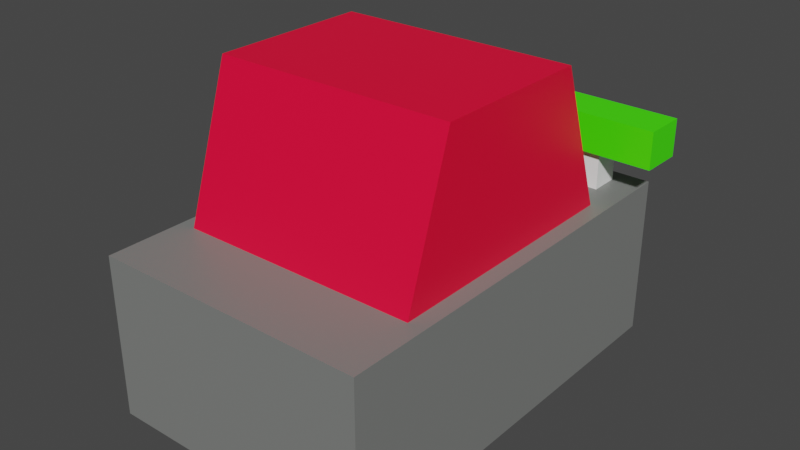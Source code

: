 # Source: toy.blend  (saved by Blender 3.4.6; exported with 4.5.12 LTS)
import bpy
from mathutils import Matrix  # noqa: F401  (used for matrix-valued properties, if any)

bpy.ops.wm.read_factory_settings(use_empty=True)
scene = bpy.context.scene
scene.name = 'Scene'

# ---- collections
col_collection = bpy.data.collections.new('Collection'); scene.collection.children.link(col_collection)

# ---- materials (node trees are filled in below, after node groups)
mat_material = bpy.data.materials.new('Material')
mat_material.alpha_threshold = 0.0
mat_material.use_transparent_shadow = False
mat_material.roughness = 0.5
mat_material.line_color = (0.0, 0.0, 0.0, 1.0)
mat_material_001 = bpy.data.materials.new('Material.001')
mat_material_001.alpha_threshold = 0.0
mat_material_001.use_transparent_shadow = False
mat_material_001.roughness = 0.5
mat_material_001.line_color = (0.0, 0.0, 0.0, 1.0)
mat_material_002 = bpy.data.materials.new('Material.002')
mat_material_002.alpha_threshold = 0.0
mat_material_002.use_transparent_shadow = False
mat_material_002.roughness = 0.5
mat_material_002.line_color = (0.0, 0.0, 0.0, 1.0)
mat_material_003 = bpy.data.materials.new('Material.003')
mat_material_003.alpha_threshold = 0.0
mat_material_003.use_transparent_shadow = False
mat_material_003.roughness = 0.5
mat_material_003.line_color = (0.0, 0.0, 0.0, 1.0)
mat_material_004 = bpy.data.materials.new('Material.004')
mat_material_004.alpha_threshold = 0.0
mat_material_004.use_transparent_shadow = False
mat_material_004.roughness = 0.5
mat_material_004.line_color = (0.0, 0.0, 0.0, 1.0)

# ---- material node trees
mat_material.use_nodes = True; mat_material.node_tree.nodes.clear()
_N = mat_material.node_tree.nodes; _L = mat_material.node_tree.links
n0 = _N.new('ShaderNodeOutputMaterial'); n0.name = 'Material Output'; n0.location = (300, 300)
n1 = _N.new('ShaderNodeBsdfPrincipled'); n1.name = 'Principled BSDF'; n1.location = (10, 300)
n1.distribution = 'GGX'
n1.subsurface_method = 'RANDOM_WALK_SKIN'
n1.inputs[0].default_value = (0.2054, 0.2116, 0.2039, 1.0)
n1.inputs[3].default_value = 1.45
n1.inputs[27].default_value = (0.0, 0.0, 0.0, 1.0)
n1.inputs[28].default_value = 1.0
_L.new(n1.outputs[0], n0.inputs[0])
n0.is_active_output = True
mat_material_001.use_nodes = True; mat_material_001.node_tree.nodes.clear()
_N = mat_material_001.node_tree.nodes; _L = mat_material_001.node_tree.links
n0 = _N.new('ShaderNodeOutputMaterial'); n0.name = 'Material Output'; n0.location = (300, 300)
n1 = _N.new('ShaderNodeBsdfPrincipled'); n1.name = 'Principled BSDF'; n1.location = (10, 300)
n1.distribution = 'GGX'
n1.subsurface_method = 'RANDOM_WALK_SKIN'
n1.inputs[0].default_value = (1.0, 0.0, 0.03984, 1.0)
n1.inputs[3].default_value = 1.45
n1.inputs[27].default_value = (0.0, 0.0, 0.0, 1.0)
n1.inputs[28].default_value = 1.0
_L.new(n1.outputs[0], n0.inputs[0])
n0.is_active_output = True
mat_material_002.use_nodes = True; mat_material_002.node_tree.nodes.clear()
_N = mat_material_002.node_tree.nodes; _L = mat_material_002.node_tree.links
n0 = _N.new('ShaderNodeOutputMaterial'); n0.name = 'Material Output'; n0.location = (300, 300)
n1 = _N.new('ShaderNodeBsdfPrincipled'); n1.name = 'Principled BSDF'; n1.location = (10, 300)
n1.distribution = 'GGX'
n1.subsurface_method = 'RANDOM_WALK_SKIN'
n1.inputs[0].default_value = (1.0, 1.0, 1.0, 1.0)
n1.inputs[3].default_value = 1.45
n1.inputs[27].default_value = (0.0, 0.0, 0.0, 1.0)
n1.inputs[28].default_value = 1.0
_L.new(n1.outputs[0], n0.inputs[0])
n0.is_active_output = True
mat_material_003.use_nodes = True; mat_material_003.node_tree.nodes.clear()
_N = mat_material_003.node_tree.nodes; _L = mat_material_003.node_tree.links
n0 = _N.new('ShaderNodeOutputMaterial'); n0.name = 'Material Output'; n0.location = (300, 300)
n1 = _N.new('ShaderNodeBsdfPrincipled'); n1.name = 'Principled BSDF'; n1.location = (10, 300)
n1.distribution = 'GGX'
n1.subsurface_method = 'RANDOM_WALK_SKIN'
n1.inputs[0].default_value = (1.0, 1.0, 1.0, 1.0)
n1.inputs[3].default_value = 1.45
n1.inputs[27].default_value = (0.0, 0.0, 0.0, 1.0)
n1.inputs[28].default_value = 1.0
_L.new(n1.outputs[0], n0.inputs[0])
n0.is_active_output = True
mat_material_004.use_nodes = True; mat_material_004.node_tree.nodes.clear()
_N = mat_material_004.node_tree.nodes; _L = mat_material_004.node_tree.links
n0 = _N.new('ShaderNodeOutputMaterial'); n0.name = 'Material Output'; n0.location = (300, 300)
n1 = _N.new('ShaderNodeBsdfPrincipled'); n1.name = 'Principled BSDF'; n1.location = (10, 300)
n1.distribution = 'GGX'
n1.subsurface_method = 'RANDOM_WALK_SKIN'
n1.inputs[0].default_value = (0.06211, 1.0, 0.0, 1.0)
n1.inputs[3].default_value = 1.45
n1.inputs[27].default_value = (0.0, 0.0, 0.0, 1.0)
n1.inputs[28].default_value = 1.0
_L.new(n1.outputs[0], n0.inputs[0])
n0.is_active_output = True

# ---- world
world_world = bpy.data.worlds.new('World'); scene.world = world_world
world_world.use_nodes = True; world_world.node_tree.nodes.clear()
_N = world_world.node_tree.nodes; _L = world_world.node_tree.links
n0 = _N.new('ShaderNodeOutputWorld'); n0.name = 'World Output'; n0.location = (300, 300)
n1 = _N.new('ShaderNodeBackground'); n1.name = 'Background'; n1.location = (10, 300)
n1.inputs[0].default_value = (0.05088, 0.05088, 0.05088, 1.0)
_L.new(n1.outputs[0], n0.inputs[0])
n0.is_active_output = True
world_world.color = (0.05088, 0.05088, 0.05088)
world_world.use_sun_shadow = False
world_world.sun_shadow_jitter_overblur = 0.0

# ---- meshes
me_cube = bpy.data.meshes.new('Cube')
me_cube.from_pydata([(1.0, 1.0, 1.0), (1.0, 1.0, -1.0), (1.0, -1.0, 1.0), (1.0, -1.0, -1.0), (-1.0, 1.0, 1.0), (-1.0, 1.0, -1.0), (-1.0, -1.0, 1.0), (-1.0, -1.0, -1.0)], [], [(0, 4, 6, 2), (3, 2, 6, 7), (7, 6, 4, 5), (5, 1, 3, 7), (1, 0, 2, 3), (5, 4, 0, 1)])
_uv = me_cube.uv_layers.new(name='UVMap')
_uv.uv.foreach_set('vector', [0.625, 0.5, 0.875, 0.5, 0.875, 0.75, 0.625, 0.75, 0.375, 0.75, 0.625, 0.75, 0.625, 1.0, 0.375, 1.0, 0.375, 0.0, 0.625, 0.0, 0.625, 0.25, 0.375, 0.25, 0.125, 0.5, 0.375, 0.5, 0.375, 0.75, 0.125, 0.75, 0.375, 0.5, 0.625, 0.5, 0.625, 0.75, 0.375, 0.75, 0.375, 0.25, 0.625, 0.25, 0.625, 0.5, 0.375, 0.5])
me_cube.materials.append(mat_material)
me_cube.use_mirror_vertex_groups = False
me_cube.update()
me_cube_001 = bpy.data.meshes.new('Cube.001')
me_cube_001.from_pydata([(1.0, 0.5784, 1.0), (1.0, 1.0, -1.0), (1.0, -0.6142, 1.0), (1.0, -1.0, -1.0), (-1.0, 0.5784, 1.0), (-1.0, 1.0, -1.0), (-1.0, -0.6142, 1.0), (-1.0, -1.0, -1.0)], [], [(0, 4, 6, 2), (3, 2, 6, 7), (7, 6, 4, 5), (5, 1, 3, 7), (1, 0, 2, 3), (5, 4, 0, 1)])
_uv = me_cube_001.uv_layers.new(name='UVMap')
_uv.uv.foreach_set('vector', [0.625, 0.5, 0.875, 0.5, 0.875, 0.75, 0.625, 0.75, 0.375, 0.75, 0.625, 0.75, 0.625, 1.0, 0.375, 1.0, 0.375, 0.0, 0.625, 0.0, 0.625, 0.25, 0.375, 0.25, 0.125, 0.5, 0.375, 0.5, 0.375, 0.75, 0.125, 0.75, 0.375, 0.5, 0.625, 0.5, 0.625, 0.75, 0.375, 0.75, 0.375, 0.25, 0.625, 0.25, 0.625, 0.5, 0.375, 0.5])
me_cube_001.materials.append(mat_material_001)
me_cube_001.use_mirror_vertex_groups = False
me_cube_001.update()
me_cube_002 = bpy.data.meshes.new('Cube.002')
me_cube_002.from_pydata([(1.0, 1.0, 1.0), (1.0, 1.0, -1.0), (1.0, -1.0, 1.0), (1.0, -1.0, -1.0), (-1.0, 1.0, 1.0), (-1.0, 1.0, -1.0), (-1.0, -1.0, 1.0), (-1.0, -1.0, -1.0)], [], [(0, 4, 6, 2), (3, 2, 6, 7), (7, 6, 4, 5), (5, 1, 3, 7), (1, 0, 2, 3), (5, 4, 0, 1)])
_uv = me_cube_002.uv_layers.new(name='UVMap')
_uv.uv.foreach_set('vector', [0.625, 0.5, 0.875, 0.5, 0.875, 0.75, 0.625, 0.75, 0.375, 0.75, 0.625, 0.75, 0.625, 1.0, 0.375, 1.0, 0.375, 0.0, 0.625, 0.0, 0.625, 0.25, 0.375, 0.25, 0.125, 0.5, 0.375, 0.5, 0.375, 0.75, 0.125, 0.75, 0.375, 0.5, 0.625, 0.5, 0.625, 0.75, 0.375, 0.75, 0.375, 0.25, 0.625, 0.25, 0.625, 0.5, 0.375, 0.5])
me_cube_002.materials.append(mat_material_002)
me_cube_002.use_mirror_vertex_groups = False
me_cube_002.update()
me_cube_003 = bpy.data.meshes.new('Cube.003')
me_cube_003.from_pydata([(1.0, 1.0, 1.0), (1.0, 1.0, -1.0), (1.0, -1.0, 1.0), (1.0, -1.0, -1.0), (-1.0, 1.0, 1.0), (-1.0, 1.0, -1.0), (-1.0, -1.0, 1.0), (-1.0, -1.0, -1.0)], [], [(0, 4, 6, 2), (3, 2, 6, 7), (7, 6, 4, 5), (5, 1, 3, 7), (1, 0, 2, 3), (5, 4, 0, 1)])
_uv = me_cube_003.uv_layers.new(name='UVMap')
_uv.uv.foreach_set('vector', [0.625, 0.5, 0.875, 0.5, 0.875, 0.75, 0.625, 0.75, 0.375, 0.75, 0.625, 0.75, 0.625, 1.0, 0.375, 1.0, 0.375, 0.0, 0.625, 0.0, 0.625, 0.25, 0.375, 0.25, 0.125, 0.5, 0.375, 0.5, 0.375, 0.75, 0.125, 0.75, 0.375, 0.5, 0.625, 0.5, 0.625, 0.75, 0.375, 0.75, 0.375, 0.25, 0.625, 0.25, 0.625, 0.5, 0.375, 0.5])
me_cube_003.materials.append(mat_material_003)
me_cube_003.use_mirror_vertex_groups = False
me_cube_003.update()
me_cube_004 = bpy.data.meshes.new('Cube.004')
me_cube_004.from_pydata([(1.0, 1.0, 1.0), (1.0, 1.0, -1.0), (1.0, -1.0, 1.0), (1.0, -1.0, -1.0), (-1.0, 1.0, 1.0), (-1.0, 1.0, -1.0), (-1.0, -1.0, 1.0), (-1.0, -1.0, -1.0)], [], [(0, 4, 6, 2), (3, 2, 6, 7), (7, 6, 4, 5), (5, 1, 3, 7), (1, 0, 2, 3), (5, 4, 0, 1)])
_uv = me_cube_004.uv_layers.new(name='UVMap')
_uv.uv.foreach_set('vector', [0.625, 0.5, 0.875, 0.5, 0.875, 0.75, 0.625, 0.75, 0.375, 0.75, 0.625, 0.75, 0.625, 1.0, 0.375, 1.0, 0.375, 0.0, 0.625, 0.0, 0.625, 0.25, 0.375, 0.25, 0.125, 0.5, 0.375, 0.5, 0.375, 0.75, 0.125, 0.75, 0.375, 0.5, 0.625, 0.5, 0.625, 0.75, 0.375, 0.75, 0.375, 0.25, 0.625, 0.25, 0.625, 0.5, 0.375, 0.5])
me_cube_004.materials.append(mat_material_004)
me_cube_004.use_mirror_vertex_groups = False
me_cube_004.update()

# ---- objects
ob_cube = bpy.data.objects.new('Cube', me_cube)
ob_cube_001 = bpy.data.objects.new('Cube.001', me_cube_001)
ob_cube_002 = bpy.data.objects.new('Cube.002', me_cube_002)
ob_cube_003 = bpy.data.objects.new('Cube.003', me_cube_003)
ob_cube_004 = bpy.data.objects.new('Cube.004', me_cube_004)

# ---- transforms, parenting, visibility, modifiers, constraints
ob_cube.location = (0.0, 0.0, 0.0)
ob_cube.scale = (2.306, 3.524, 1.358)
ob_cube.lock_rotations_4d = False
ob_cube.empty_display_type = 'ARROWS'
ob_cube.lineart.crease_threshold = 0.0
ob_cube_001.location = (0.0, 0.0, 2.466)
ob_cube_001.scale = (2.033, 2.286, 1.358)
ob_cube_001.lock_rotations_4d = False
ob_cube_001.empty_display_type = 'ARROWS'
ob_cube_001.lineart.crease_threshold = 0.0
ob_cube_002.location = (1.501, 2.984, 1.182)
ob_cube_002.scale = (0.3101, 0.2514, 0.9906)
ob_cube_002.lock_rotations_4d = False
ob_cube_002.empty_display_type = 'ARROWS'
ob_cube_002.lineart.crease_threshold = 0.0
ob_cube_003.location = (-1.387, 2.984, 1.182)
ob_cube_003.scale = (0.3101, 0.2514, 0.9906)
ob_cube_003.lock_rotations_4d = False
ob_cube_003.empty_display_type = 'ARROWS'
ob_cube_003.lineart.crease_threshold = 0.0
ob_cube_004.location = (0.06901, 2.984, 2.31)
ob_cube_004.rotation_euler = (-0.0, 1.571, -0.01222)
ob_cube_004.scale = (0.3101, 0.3573, 2.685)
ob_cube_004.lock_rotations_4d = False
ob_cube_004.empty_display_type = 'ARROWS'
ob_cube_004.lineart.crease_threshold = 0.0

# ---- collection membership
col_collection.objects.link(ob_cube)
col_collection.objects.link(ob_cube_001)
col_collection.objects.link(ob_cube_002)
col_collection.objects.link(ob_cube_003)
col_collection.objects.link(ob_cube_004)

# ---- scene / render settings (as saved in the file)
scene.frame_start = 1; scene.frame_end = 250; scene.frame_set(1)
scene.render.engine = 'BLENDER_EEVEE_NEXT'
scene.cycles.sampling_pattern = 'TABULATED_SOBOL'
scene.cycles.use_light_tree = False
scene.view_settings.view_transform = 'Filmic'
bpy.context.view_layer.update()

# ---- added for rendering (the .blend has no active camera and no usable light): camera, sun
cam_auto = bpy.data.cameras.new('AutoCamera')
cam_auto.lens = 50.0
cam_auto.sensor_width = 36.0
cam_auto.clip_end = 1000.0
ob_auto_camera = bpy.data.objects.new('AutoCamera', cam_auto)
scene.collection.objects.link(ob_auto_camera)
ob_auto_camera.location = (9.57145, -11.4029, 8.83493)
ob_auto_camera.rotation_euler = (1.09748, -7.21219e-08, 0.694738)
scene.camera = ob_auto_camera
light_auto_sun = bpy.data.lights.new('AutoSun', 'SUN')
light_auto_sun.energy = 3.0
light_auto_sun.angle = 0.0523599
ob_auto_sun = bpy.data.objects.new('AutoSun', light_auto_sun)
scene.collection.objects.link(ob_auto_sun)
ob_auto_sun.rotation_euler = (0.872665, 0.174533, 0.523599)
bpy.context.view_layer.update()
